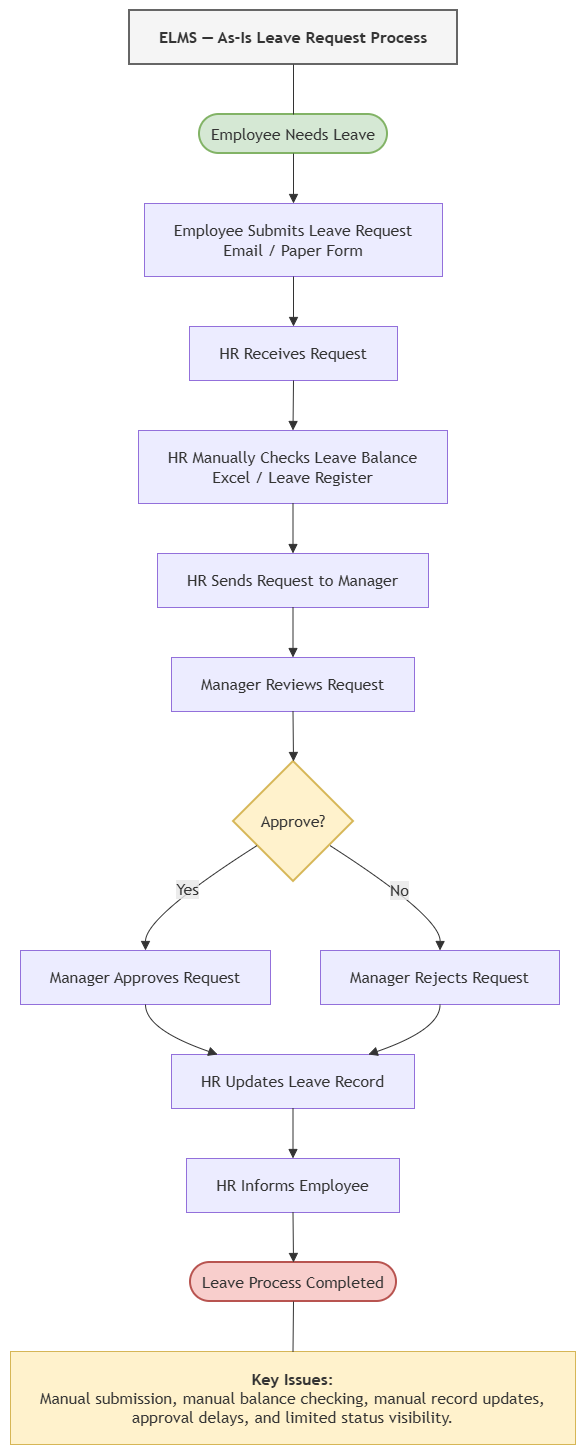

The diagram above was exported from draw.io. Its source (the exported page's mxGraphModel, read from the mxfile embedded in the PNG):
<mxGraphModel dx="1653" dy="841" grid="1" gridSize="10" guides="1" tooltips="1" connect="1" arrows="1" fold="1" page="1" pageScale="1" pageWidth="850" pageHeight="1100" math="0" shadow="0">
  <root>
    <mxCell id="0" />
    <mxCell id="1" parent="0" />
    <UserObject label="" mermaidData="{&#10;  &quot;data&quot;: &quot;graph TD\n    %% Title Box\n    Title[&lt;b&gt;ELMS — As-Is Leave Request Process&lt;/b&gt;]\n    style Title fill:#f5f5f5,stroke:#666,stroke-width:2px\n    Title --- A\n\n    %% Main Flow\n    A([Employee Needs Leave]) --&gt; B[Employee Submits Leave Request &lt;br&gt; Email / Paper Form]\n    B --&gt; C[HR Receives Request]\n    C --&gt; D[HR Manually Checks Leave Balance &lt;br&gt; Excel / Leave Register]\n    D --&gt; E[HR Sends Request to Manager]\n    E --&gt; F[Manager Reviews Request]\n    F --&gt; G{Approve?}\n\n    %% YES Branch\n    G --&gt;|Yes| H[Manager Approves Request]\n    H --&gt; J[HR Updates Leave Record]\n\n    %% NO Branch\n    G --&gt;|No| I[Manager Rejects Request]\n    I --&gt; J\n\n    %% Common Ending Flow\n    J --&gt; K[HR Informs Employee]\n    K --&gt; L([Leave Process Completed])\n\n    %% Diagram Note / Key Issues\n    Note[&lt;b&gt;Key Issues:&lt;/b&gt;&lt;br&gt;Manual submission, manual balance checking, manual record updates, &lt;br&gt;approval delays, and limited status visibility.]\n    style Note fill:#fff2cc,stroke:#d6b656,stroke-width:1px,text-align:left\n    L --- Note\n\n    %% Styling Elements for Better Visuals\n    style A fill:#d5e8d4,stroke:#82b366,stroke-width:2px\n    style L fill:#f8cecc,stroke:#b85450,stroke-width:2px\n    style G fill:#fff2cc,stroke:#d6b656,stroke-width:2px\n&quot;,&#10;  &quot;config&quot;: null&#10;}" id="wXSJdGGXLqXaf2tpZzvb-1">
      <mxCell connectable="0" parent="1" style="group;transparentBounds=1;editIcon=1;lockedGroup=0;groupPadding=10;" vertex="1">
        <mxGeometry as="geometry" />
      </mxCell>
    </UserObject>
    <UserObject label="&lt;b&gt;ELMS — As-Is Leave Request Process&lt;/b&gt;" mermaidId="n:Title" mermaidBaseStyle="html=1;whiteSpace=wrap;strokeWidth=2;fillColor=#f5f5f5;strokeColor=#666;fontColor=light-dark(#333333,#cccccc);fontFamily=Trebuchet MS,Verdana,Arial,sans-serif;fontSize=16;" mermaidBaseValue="&lt;b&gt;ELMS — As-Is Leave Request Process&lt;/b&gt;" id="wXSJdGGXLqXaf2tpZzvb-2">
      <mxCell parent="wXSJdGGXLqXaf2tpZzvb-1" style="html=1;whiteSpace=wrap;strokeWidth=2;fillColor=#f5f5f5;strokeColor=#666;fontColor=light-dark(#333333,#cccccc);fontFamily=Trebuchet MS,Verdana,Arial,sans-serif;fontSize=16;" vertex="1">
        <mxGeometry height="54" width="328" x="262" y="60" as="geometry" />
      </mxCell>
    </UserObject>
    <UserObject label="Employee Needs Leave" mermaidId="n:A" mermaidBaseStyle="html=1;rounded=1;whiteSpace=wrap;arcSize=50;strokeWidth=2;fillColor=#d5e8d4;strokeColor=#82b366;fontColor=light-dark(#333333,#cccccc);fontFamily=Trebuchet MS,Verdana,Arial,sans-serif;fontSize=16;" mermaidBaseValue="Employee Needs Leave" id="wXSJdGGXLqXaf2tpZzvb-3">
      <mxCell parent="wXSJdGGXLqXaf2tpZzvb-1" style="html=1;rounded=1;whiteSpace=wrap;arcSize=50;strokeWidth=2;fillColor=#d5e8d4;strokeColor=#82b366;fontColor=light-dark(#333333,#cccccc);fontFamily=Trebuchet MS,Verdana,Arial,sans-serif;fontSize=16;" vertex="1">
        <mxGeometry height="39" width="188" x="332" y="164" as="geometry" />
      </mxCell>
    </UserObject>
    <UserObject label="Employee Submits Leave Request&#10;Email / Paper Form" mermaidId="n:B" mermaidBaseStyle="html=1;whiteSpace=wrap;strokeWidth=1;fillColor=light-dark(#ECECFF,#1f2020);strokeColor=light-dark(#9370DB,#cccccc);fontColor=light-dark(#333333,#cccccc);fontFamily=Trebuchet MS,Verdana,Arial,sans-serif;fontSize=16;" mermaidBaseValue="Employee Submits Leave Request&#10;Email / Paper Form" id="wXSJdGGXLqXaf2tpZzvb-4">
      <mxCell parent="wXSJdGGXLqXaf2tpZzvb-1" style="html=1;whiteSpace=wrap;strokeWidth=1;fillColor=light-dark(#ECECFF,#1f2020);strokeColor=light-dark(#9370DB,#cccccc);fontColor=light-dark(#333333,#cccccc);fontFamily=Trebuchet MS,Verdana,Arial,sans-serif;fontSize=16;" vertex="1">
        <mxGeometry height="73" width="298" x="277" y="253" as="geometry" />
      </mxCell>
    </UserObject>
    <UserObject label="HR Receives Request" mermaidId="n:C" mermaidBaseStyle="html=1;whiteSpace=wrap;strokeWidth=1;fillColor=light-dark(#ECECFF,#1f2020);strokeColor=light-dark(#9370DB,#cccccc);fontColor=light-dark(#333333,#cccccc);fontFamily=Trebuchet MS,Verdana,Arial,sans-serif;fontSize=16;" mermaidBaseValue="HR Receives Request" id="wXSJdGGXLqXaf2tpZzvb-5">
      <mxCell parent="wXSJdGGXLqXaf2tpZzvb-1" style="html=1;whiteSpace=wrap;strokeWidth=1;fillColor=light-dark(#ECECFF,#1f2020);strokeColor=light-dark(#9370DB,#cccccc);fontColor=light-dark(#333333,#cccccc);fontFamily=Trebuchet MS,Verdana,Arial,sans-serif;fontSize=16;" vertex="1">
        <mxGeometry height="54" width="208" x="322" y="376" as="geometry" />
      </mxCell>
    </UserObject>
    <UserObject label="HR Manually Checks Leave Balance&#10;Excel / Leave Register" mermaidId="n:D" mermaidBaseStyle="html=1;whiteSpace=wrap;strokeWidth=1;fillColor=light-dark(#ECECFF,#1f2020);strokeColor=light-dark(#9370DB,#cccccc);fontColor=light-dark(#333333,#cccccc);fontFamily=Trebuchet MS,Verdana,Arial,sans-serif;fontSize=16;" mermaidBaseValue="HR Manually Checks Leave Balance&#10;Excel / Leave Register" id="wXSJdGGXLqXaf2tpZzvb-6">
      <mxCell parent="wXSJdGGXLqXaf2tpZzvb-1" style="html=1;whiteSpace=wrap;strokeWidth=1;fillColor=light-dark(#ECECFF,#1f2020);strokeColor=light-dark(#9370DB,#cccccc);fontColor=light-dark(#333333,#cccccc);fontFamily=Trebuchet MS,Verdana,Arial,sans-serif;fontSize=16;" vertex="1">
        <mxGeometry height="73" width="309" x="271" y="480" as="geometry" />
      </mxCell>
    </UserObject>
    <UserObject label="HR Sends Request to Manager" mermaidId="n:E" mermaidBaseStyle="html=1;whiteSpace=wrap;strokeWidth=1;fillColor=light-dark(#ECECFF,#1f2020);strokeColor=light-dark(#9370DB,#cccccc);fontColor=light-dark(#333333,#cccccc);fontFamily=Trebuchet MS,Verdana,Arial,sans-serif;fontSize=16;" mermaidBaseValue="HR Sends Request to Manager" id="wXSJdGGXLqXaf2tpZzvb-7">
      <mxCell parent="wXSJdGGXLqXaf2tpZzvb-1" style="html=1;whiteSpace=wrap;strokeWidth=1;fillColor=light-dark(#ECECFF,#1f2020);strokeColor=light-dark(#9370DB,#cccccc);fontColor=light-dark(#333333,#cccccc);fontFamily=Trebuchet MS,Verdana,Arial,sans-serif;fontSize=16;" vertex="1">
        <mxGeometry height="54" width="271" x="290" y="603" as="geometry" />
      </mxCell>
    </UserObject>
    <UserObject label="Manager Reviews Request" mermaidId="n:F" mermaidBaseStyle="html=1;whiteSpace=wrap;strokeWidth=1;fillColor=light-dark(#ECECFF,#1f2020);strokeColor=light-dark(#9370DB,#cccccc);fontColor=light-dark(#333333,#cccccc);fontFamily=Trebuchet MS,Verdana,Arial,sans-serif;fontSize=16;" mermaidBaseValue="Manager Reviews Request" id="wXSJdGGXLqXaf2tpZzvb-8">
      <mxCell parent="wXSJdGGXLqXaf2tpZzvb-1" style="html=1;whiteSpace=wrap;strokeWidth=1;fillColor=light-dark(#ECECFF,#1f2020);strokeColor=light-dark(#9370DB,#cccccc);fontColor=light-dark(#333333,#cccccc);fontFamily=Trebuchet MS,Verdana,Arial,sans-serif;fontSize=16;" vertex="1">
        <mxGeometry height="54" width="243" x="304" y="707" as="geometry" />
      </mxCell>
    </UserObject>
    <UserObject label="Approve?" mermaidId="n:G" mermaidBaseStyle="rhombus;html=1;strokeWidth=2;whiteSpace=wrap;fillColor=#fff2cc;strokeColor=#d6b656;fontColor=light-dark(#333333,#cccccc);fontFamily=Trebuchet MS,Verdana,Arial,sans-serif;fontSize=16;" mermaidBaseValue="Approve?" id="wXSJdGGXLqXaf2tpZzvb-9">
      <mxCell parent="wXSJdGGXLqXaf2tpZzvb-1" style="rhombus;html=1;strokeWidth=2;whiteSpace=wrap;fillColor=#fff2cc;strokeColor=#d6b656;fontColor=light-dark(#333333,#cccccc);fontFamily=Trebuchet MS,Verdana,Arial,sans-serif;fontSize=16;" vertex="1">
        <mxGeometry height="120" width="120" x="366" y="811" as="geometry" />
      </mxCell>
    </UserObject>
    <UserObject label="Manager Approves Request" mermaidId="n:H" mermaidBaseStyle="html=1;whiteSpace=wrap;strokeWidth=1;fillColor=light-dark(#ECECFF,#1f2020);strokeColor=light-dark(#9370DB,#cccccc);fontColor=light-dark(#333333,#cccccc);fontFamily=Trebuchet MS,Verdana,Arial,sans-serif;fontSize=16;" mermaidBaseValue="Manager Approves Request" id="wXSJdGGXLqXaf2tpZzvb-10">
      <mxCell parent="wXSJdGGXLqXaf2tpZzvb-1" style="html=1;whiteSpace=wrap;strokeWidth=1;fillColor=light-dark(#ECECFF,#1f2020);strokeColor=light-dark(#9370DB,#cccccc);fontColor=light-dark(#333333,#cccccc);fontFamily=Trebuchet MS,Verdana,Arial,sans-serif;fontSize=16;" vertex="1">
        <mxGeometry height="54" width="250" x="153" y="1000" as="geometry" />
      </mxCell>
    </UserObject>
    <UserObject label="HR Updates Leave Record" mermaidId="n:J" mermaidBaseStyle="html=1;whiteSpace=wrap;strokeWidth=1;fillColor=light-dark(#ECECFF,#1f2020);strokeColor=light-dark(#9370DB,#cccccc);fontColor=light-dark(#333333,#cccccc);fontFamily=Trebuchet MS,Verdana,Arial,sans-serif;fontSize=16;" mermaidBaseValue="HR Updates Leave Record" id="wXSJdGGXLqXaf2tpZzvb-11">
      <mxCell parent="wXSJdGGXLqXaf2tpZzvb-1" style="html=1;whiteSpace=wrap;strokeWidth=1;fillColor=light-dark(#ECECFF,#1f2020);strokeColor=light-dark(#9370DB,#cccccc);fontColor=light-dark(#333333,#cccccc);fontFamily=Trebuchet MS,Verdana,Arial,sans-serif;fontSize=16;" vertex="1">
        <mxGeometry height="54" width="243" x="304" y="1104" as="geometry" />
      </mxCell>
    </UserObject>
    <UserObject label="Manager Rejects Request" mermaidId="n:I" mermaidBaseStyle="html=1;whiteSpace=wrap;strokeWidth=1;fillColor=light-dark(#ECECFF,#1f2020);strokeColor=light-dark(#9370DB,#cccccc);fontColor=light-dark(#333333,#cccccc);fontFamily=Trebuchet MS,Verdana,Arial,sans-serif;fontSize=16;" mermaidBaseValue="Manager Rejects Request" id="wXSJdGGXLqXaf2tpZzvb-12">
      <mxCell parent="wXSJdGGXLqXaf2tpZzvb-1" style="html=1;whiteSpace=wrap;strokeWidth=1;fillColor=light-dark(#ECECFF,#1f2020);strokeColor=light-dark(#9370DB,#cccccc);fontColor=light-dark(#333333,#cccccc);fontFamily=Trebuchet MS,Verdana,Arial,sans-serif;fontSize=16;" vertex="1">
        <mxGeometry height="54" width="239" x="453" y="1000" as="geometry" />
      </mxCell>
    </UserObject>
    <UserObject label="HR Informs Employee" mermaidId="n:K" mermaidBaseStyle="html=1;whiteSpace=wrap;strokeWidth=1;fillColor=light-dark(#ECECFF,#1f2020);strokeColor=light-dark(#9370DB,#cccccc);fontColor=light-dark(#333333,#cccccc);fontFamily=Trebuchet MS,Verdana,Arial,sans-serif;fontSize=16;" mermaidBaseValue="HR Informs Employee" id="wXSJdGGXLqXaf2tpZzvb-13">
      <mxCell parent="wXSJdGGXLqXaf2tpZzvb-1" style="html=1;whiteSpace=wrap;strokeWidth=1;fillColor=light-dark(#ECECFF,#1f2020);strokeColor=light-dark(#9370DB,#cccccc);fontColor=light-dark(#333333,#cccccc);fontFamily=Trebuchet MS,Verdana,Arial,sans-serif;fontSize=16;" vertex="1">
        <mxGeometry height="54" width="213" x="319" y="1208" as="geometry" />
      </mxCell>
    </UserObject>
    <UserObject label="Leave Process Completed" mermaidId="n:L" mermaidBaseStyle="html=1;rounded=1;whiteSpace=wrap;arcSize=50;strokeWidth=2;fillColor=#f8cecc;strokeColor=#b85450;fontColor=light-dark(#333333,#cccccc);fontFamily=Trebuchet MS,Verdana,Arial,sans-serif;fontSize=16;" mermaidBaseValue="Leave Process Completed" id="wXSJdGGXLqXaf2tpZzvb-14">
      <mxCell parent="wXSJdGGXLqXaf2tpZzvb-1" style="html=1;rounded=1;whiteSpace=wrap;arcSize=50;strokeWidth=2;fillColor=#f8cecc;strokeColor=#b85450;fontColor=light-dark(#333333,#cccccc);fontFamily=Trebuchet MS,Verdana,Arial,sans-serif;fontSize=16;" vertex="1">
        <mxGeometry height="39" width="206" x="323" y="1312" as="geometry" />
      </mxCell>
    </UserObject>
    <UserObject label="&lt;b&gt;Key Issues:&lt;/b&gt;&#10;Manual submission, manual balance checking, manual record updates,&#10;approval delays, and limited status visibility." mermaidId="n:Note" mermaidBaseStyle="html=1;whiteSpace=wrap;strokeWidth=1;fillColor=#fff2cc;strokeColor=#d6b656;fontColor=light-dark(#333333,#cccccc);fontFamily=Trebuchet MS,Verdana,Arial,sans-serif;fontSize=16;" mermaidBaseValue="&lt;b&gt;Key Issues:&lt;/b&gt;&#10;Manual submission, manual balance checking, manual record updates,&#10;approval delays, and limited status visibility." id="wXSJdGGXLqXaf2tpZzvb-15">
      <mxCell parent="wXSJdGGXLqXaf2tpZzvb-1" style="html=1;whiteSpace=wrap;strokeWidth=1;fillColor=#fff2cc;strokeColor=#d6b656;fontColor=light-dark(#333333,#cccccc);fontFamily=Trebuchet MS,Verdana,Arial,sans-serif;fontSize=16;" vertex="1">
        <mxGeometry height="93" width="565" x="143" y="1401" as="geometry" />
      </mxCell>
    </UserObject>
    <UserObject label="" mermaidId="e:Title-&gt;A#0" mermaidBaseStyle="curved=1;startArrow=none;endArrow=none;strokeColor=light-dark(#333333,#cccccc);exitX=0.5;exitY=1;entryX=0.5;entryY=0;" mermaidBaseValue="" id="wXSJdGGXLqXaf2tpZzvb-16">
      <mxCell edge="1" parent="wXSJdGGXLqXaf2tpZzvb-1" source="wXSJdGGXLqXaf2tpZzvb-2" style="curved=1;startArrow=none;endArrow=none;strokeColor=light-dark(#333333,#cccccc);exitX=0.5;exitY=1;entryX=0.5;entryY=0;rounded=0;" target="wXSJdGGXLqXaf2tpZzvb-3">
        <mxGeometry relative="1" as="geometry">
          <Array as="points" />
        </mxGeometry>
      </mxCell>
    </UserObject>
    <UserObject label="" mermaidId="e:A-&gt;B#0" mermaidBaseStyle="curved=1;startArrow=none;endArrow=block;endSize=7;strokeColor=light-dark(#333333,#cccccc);exitX=0.5;exitY=1;entryX=0.5;entryY=0;" mermaidBaseValue="" id="wXSJdGGXLqXaf2tpZzvb-17">
      <mxCell edge="1" parent="wXSJdGGXLqXaf2tpZzvb-1" source="wXSJdGGXLqXaf2tpZzvb-3" style="curved=1;startArrow=none;endArrow=block;endSize=7;strokeColor=light-dark(#333333,#cccccc);exitX=0.5;exitY=1;entryX=0.5;entryY=0;rounded=0;" target="wXSJdGGXLqXaf2tpZzvb-4">
        <mxGeometry relative="1" as="geometry">
          <Array as="points" />
        </mxGeometry>
      </mxCell>
    </UserObject>
    <UserObject label="" mermaidId="e:B-&gt;C#0" mermaidBaseStyle="curved=1;startArrow=none;endArrow=block;endSize=7;strokeColor=light-dark(#333333,#cccccc);exitX=0.5;exitY=1;entryX=0.5;entryY=0;" mermaidBaseValue="" id="wXSJdGGXLqXaf2tpZzvb-18">
      <mxCell edge="1" parent="wXSJdGGXLqXaf2tpZzvb-1" source="wXSJdGGXLqXaf2tpZzvb-4" style="curved=1;startArrow=none;endArrow=block;endSize=7;strokeColor=light-dark(#333333,#cccccc);exitX=0.5;exitY=1;entryX=0.5;entryY=0;rounded=0;" target="wXSJdGGXLqXaf2tpZzvb-5">
        <mxGeometry relative="1" as="geometry">
          <Array as="points" />
        </mxGeometry>
      </mxCell>
    </UserObject>
    <UserObject label="" mermaidId="e:C-&gt;D#0" mermaidBaseStyle="curved=1;startArrow=none;endArrow=block;endSize=7;strokeColor=light-dark(#333333,#cccccc);exitX=0.5;exitY=1;entryX=0.5;entryY=0;" mermaidBaseValue="" id="wXSJdGGXLqXaf2tpZzvb-19">
      <mxCell edge="1" parent="wXSJdGGXLqXaf2tpZzvb-1" source="wXSJdGGXLqXaf2tpZzvb-5" style="curved=1;startArrow=none;endArrow=block;endSize=7;strokeColor=light-dark(#333333,#cccccc);exitX=0.5;exitY=1;entryX=0.5;entryY=0;rounded=0;" target="wXSJdGGXLqXaf2tpZzvb-6">
        <mxGeometry relative="1" as="geometry">
          <Array as="points" />
        </mxGeometry>
      </mxCell>
    </UserObject>
    <UserObject label="" mermaidId="e:D-&gt;E#0" mermaidBaseStyle="curved=1;startArrow=none;endArrow=block;endSize=7;strokeColor=light-dark(#333333,#cccccc);exitX=0.5;exitY=1;entryX=0.5;entryY=0;" mermaidBaseValue="" id="wXSJdGGXLqXaf2tpZzvb-20">
      <mxCell edge="1" parent="wXSJdGGXLqXaf2tpZzvb-1" source="wXSJdGGXLqXaf2tpZzvb-6" style="curved=1;startArrow=none;endArrow=block;endSize=7;strokeColor=light-dark(#333333,#cccccc);exitX=0.5;exitY=1;entryX=0.5;entryY=0;rounded=0;" target="wXSJdGGXLqXaf2tpZzvb-7">
        <mxGeometry relative="1" as="geometry">
          <Array as="points" />
        </mxGeometry>
      </mxCell>
    </UserObject>
    <UserObject label="" mermaidId="e:E-&gt;F#0" mermaidBaseStyle="curved=1;startArrow=none;endArrow=block;endSize=7;strokeColor=light-dark(#333333,#cccccc);exitX=0.5;exitY=1;entryX=0.5;entryY=0;" mermaidBaseValue="" id="wXSJdGGXLqXaf2tpZzvb-21">
      <mxCell edge="1" parent="wXSJdGGXLqXaf2tpZzvb-1" source="wXSJdGGXLqXaf2tpZzvb-7" style="curved=1;startArrow=none;endArrow=block;endSize=7;strokeColor=light-dark(#333333,#cccccc);exitX=0.5;exitY=1;entryX=0.5;entryY=0;rounded=0;" target="wXSJdGGXLqXaf2tpZzvb-8">
        <mxGeometry relative="1" as="geometry">
          <Array as="points" />
        </mxGeometry>
      </mxCell>
    </UserObject>
    <UserObject label="" mermaidId="e:F-&gt;G#0" mermaidBaseStyle="curved=1;startArrow=none;endArrow=block;endSize=7;strokeColor=light-dark(#333333,#cccccc);exitX=0.5;exitY=1;entryX=0.5;entryY=0;" mermaidBaseValue="" id="wXSJdGGXLqXaf2tpZzvb-22">
      <mxCell edge="1" parent="wXSJdGGXLqXaf2tpZzvb-1" source="wXSJdGGXLqXaf2tpZzvb-8" style="curved=1;startArrow=none;endArrow=block;endSize=7;strokeColor=light-dark(#333333,#cccccc);exitX=0.5;exitY=1;entryX=0.5;entryY=0;rounded=0;" target="wXSJdGGXLqXaf2tpZzvb-9">
        <mxGeometry relative="1" as="geometry">
          <Array as="points" />
        </mxGeometry>
      </mxCell>
    </UserObject>
    <UserObject label="Yes" mermaidId="e:G-&gt;H#0" mermaidBaseStyle="curved=1;startArrow=none;endArrow=block;endSize=7;strokeColor=light-dark(#333333,#cccccc);html=1;fontSize=16;labelBackgroundColor=light-dark(#E8E8E88D,#2a2a2a8D);fontFamily=Trebuchet MS,Verdana,Arial,sans-serif;fontColor=light-dark(#333333,#cccccc);exitX=0;exitY=0.83;entryX=0.5;entryY=0;" mermaidBaseValue="Yes" id="wXSJdGGXLqXaf2tpZzvb-23">
      <mxCell edge="1" parent="wXSJdGGXLqXaf2tpZzvb-1" source="wXSJdGGXLqXaf2tpZzvb-9" style="curved=1;startArrow=none;endArrow=block;endSize=7;strokeColor=light-dark(#333333,#cccccc);html=1;fontSize=16;labelBackgroundColor=light-dark(#E8E8E88D,#2a2a2a8D);fontFamily=Trebuchet MS,Verdana,Arial,sans-serif;fontColor=light-dark(#333333,#cccccc);exitX=0;exitY=0.83;entryX=0.5;entryY=0;rounded=0;" target="wXSJdGGXLqXaf2tpZzvb-10">
        <mxGeometry relative="1" as="geometry">
          <Array as="points">
            <mxPoint x="278" y="966" />
          </Array>
        </mxGeometry>
      </mxCell>
    </UserObject>
    <UserObject label="" mermaidId="e:H-&gt;J#0" mermaidBaseStyle="curved=1;startArrow=none;endArrow=block;endSize=7;strokeColor=light-dark(#333333,#cccccc);exitX=0.5;exitY=1;entryX=0.19;entryY=0;" mermaidBaseValue="" id="wXSJdGGXLqXaf2tpZzvb-24">
      <mxCell edge="1" parent="wXSJdGGXLqXaf2tpZzvb-1" source="wXSJdGGXLqXaf2tpZzvb-10" style="curved=1;startArrow=none;endArrow=block;endSize=7;strokeColor=light-dark(#333333,#cccccc);exitX=0.5;exitY=1;entryX=0.19;entryY=0;rounded=0;" target="wXSJdGGXLqXaf2tpZzvb-11">
        <mxGeometry relative="1" as="geometry">
          <Array as="points">
            <mxPoint x="278" y="1079" />
          </Array>
        </mxGeometry>
      </mxCell>
    </UserObject>
    <UserObject label="No" mermaidId="e:G-&gt;I#0" mermaidBaseStyle="curved=1;startArrow=none;endArrow=block;endSize=7;strokeColor=light-dark(#333333,#cccccc);html=1;fontSize=16;labelBackgroundColor=light-dark(#E8E8E88D,#2a2a2a8D);fontFamily=Trebuchet MS,Verdana,Arial,sans-serif;fontColor=light-dark(#333333,#cccccc);exitX=1;exitY=0.83;entryX=0.5;entryY=0;" mermaidBaseValue="No" id="wXSJdGGXLqXaf2tpZzvb-25">
      <mxCell edge="1" parent="wXSJdGGXLqXaf2tpZzvb-1" source="wXSJdGGXLqXaf2tpZzvb-9" style="curved=1;startArrow=none;endArrow=block;endSize=7;strokeColor=light-dark(#333333,#cccccc);html=1;fontSize=16;labelBackgroundColor=light-dark(#E8E8E88D,#2a2a2a8D);fontFamily=Trebuchet MS,Verdana,Arial,sans-serif;fontColor=light-dark(#333333,#cccccc);exitX=1;exitY=0.83;entryX=0.5;entryY=0;rounded=0;" target="wXSJdGGXLqXaf2tpZzvb-12">
        <mxGeometry relative="1" as="geometry">
          <Array as="points">
            <mxPoint x="573" y="966" />
          </Array>
        </mxGeometry>
      </mxCell>
    </UserObject>
    <UserObject label="" mermaidId="e:I-&gt;J#0" mermaidBaseStyle="curved=1;startArrow=none;endArrow=block;endSize=7;strokeColor=light-dark(#333333,#cccccc);exitX=0.5;exitY=1;entryX=0.81;entryY=0;" mermaidBaseValue="" id="wXSJdGGXLqXaf2tpZzvb-26">
      <mxCell edge="1" parent="wXSJdGGXLqXaf2tpZzvb-1" source="wXSJdGGXLqXaf2tpZzvb-12" style="curved=1;startArrow=none;endArrow=block;endSize=7;strokeColor=light-dark(#333333,#cccccc);exitX=0.5;exitY=1;entryX=0.81;entryY=0;rounded=0;" target="wXSJdGGXLqXaf2tpZzvb-11">
        <mxGeometry relative="1" as="geometry">
          <Array as="points">
            <mxPoint x="573" y="1079" />
          </Array>
        </mxGeometry>
      </mxCell>
    </UserObject>
    <UserObject label="" mermaidId="e:J-&gt;K#0" mermaidBaseStyle="curved=1;startArrow=none;endArrow=block;endSize=7;strokeColor=light-dark(#333333,#cccccc);exitX=0.5;exitY=1;entryX=0.5;entryY=0;" mermaidBaseValue="" id="wXSJdGGXLqXaf2tpZzvb-27">
      <mxCell edge="1" parent="wXSJdGGXLqXaf2tpZzvb-1" source="wXSJdGGXLqXaf2tpZzvb-11" style="curved=1;startArrow=none;endArrow=block;endSize=7;strokeColor=light-dark(#333333,#cccccc);exitX=0.5;exitY=1;entryX=0.5;entryY=0;rounded=0;" target="wXSJdGGXLqXaf2tpZzvb-13">
        <mxGeometry relative="1" as="geometry">
          <Array as="points" />
        </mxGeometry>
      </mxCell>
    </UserObject>
    <UserObject label="" mermaidId="e:K-&gt;L#0" mermaidBaseStyle="curved=1;startArrow=none;endArrow=block;endSize=7;strokeColor=light-dark(#333333,#cccccc);exitX=0.5;exitY=1;entryX=0.5;entryY=0;" mermaidBaseValue="" id="wXSJdGGXLqXaf2tpZzvb-28">
      <mxCell edge="1" parent="wXSJdGGXLqXaf2tpZzvb-1" source="wXSJdGGXLqXaf2tpZzvb-13" style="curved=1;startArrow=none;endArrow=block;endSize=7;strokeColor=light-dark(#333333,#cccccc);exitX=0.5;exitY=1;entryX=0.5;entryY=0;rounded=0;" target="wXSJdGGXLqXaf2tpZzvb-14">
        <mxGeometry relative="1" as="geometry">
          <Array as="points" />
        </mxGeometry>
      </mxCell>
    </UserObject>
    <UserObject label="" mermaidId="e:L-&gt;Note#0" mermaidBaseStyle="curved=1;startArrow=none;endArrow=none;strokeColor=light-dark(#333333,#cccccc);exitX=0.5;exitY=1;entryX=0.5;entryY=0;" mermaidBaseValue="" id="wXSJdGGXLqXaf2tpZzvb-29">
      <mxCell edge="1" parent="wXSJdGGXLqXaf2tpZzvb-1" source="wXSJdGGXLqXaf2tpZzvb-14" style="curved=1;startArrow=none;endArrow=none;strokeColor=light-dark(#333333,#cccccc);exitX=0.5;exitY=1;entryX=0.5;entryY=0;rounded=0;" target="wXSJdGGXLqXaf2tpZzvb-15">
        <mxGeometry relative="1" as="geometry">
          <Array as="points" />
        </mxGeometry>
      </mxCell>
    </UserObject>
  </root>
</mxGraphModel>